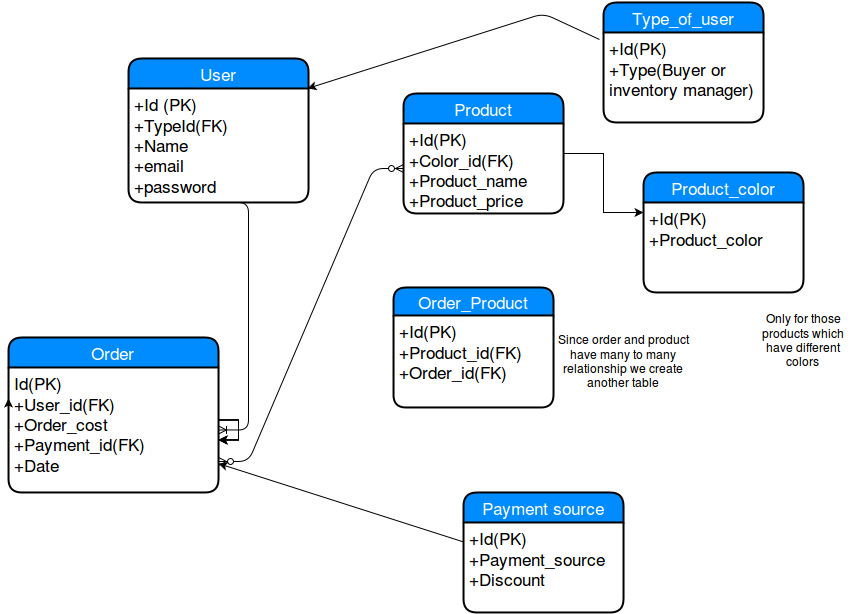

The diagram above was exported from draw.io. Its source (the exported page's mxGraphModel, read from the mxfile embedded in the PNG):
<mxGraphModel dx="1899" dy="595" grid="1" gridSize="10" guides="1" tooltips="1" connect="1" arrows="1" fold="1" page="1" pageScale="1" pageWidth="850" pageHeight="1100" background="#ffffff" math="0" shadow="0">
  <root>
    <mxCell id="0" />
    <mxCell id="1" parent="0" />
    <mxCell id="4951be90eef70aa1-25" value="" style="edgeStyle=entityRelationEdgeStyle;html=1;endArrow=ERoneToMany;exitX=0.361;exitY=1;exitPerimeter=0;" edge="1" parent="1" source="4951be90eef70aa1-12" target="4951be90eef70aa1-10">
      <mxGeometry width="100" height="100" relative="1" as="geometry">
        <mxPoint x="195" y="284.5" as="sourcePoint" />
        <mxPoint x="270" y="470" as="targetPoint" />
      </mxGeometry>
    </mxCell>
    <mxCell id="4951be90eef70aa1-27" value="Product" style="swimlane;html=1;childLayout=stackLayout;horizontal=1;startSize=30;horizontalStack=0;fillColor=#008cff;fontColor=#FFFFFF;rounded=1;fontSize=17;fontStyle=0;strokeWidth=2;resizeParent=0;resizeLast=1;shadow=0;dashed=0;align=center;" vertex="1" parent="1">
      <mxGeometry x="390" y="231" width="160" height="120" as="geometry" />
    </mxCell>
    <mxCell id="4951be90eef70aa1-28" value="+Id(PK)&lt;br&gt;+Color_id(FK)&lt;br&gt;+Product_name&lt;br&gt;+Product_price&lt;br&gt;" style="whiteSpace=wrap;html=1;align=left;strokeColor=none;fillColor=none;spacingLeft=4;fontSize=17;verticalAlign=top;resizable=0;rotatable=0;part=1;" vertex="1" parent="4951be90eef70aa1-27">
      <mxGeometry y="30" width="160" height="90" as="geometry" />
    </mxCell>
    <mxCell id="4951be90eef70aa1-38" value="" style="edgeStyle=entityRelationEdgeStyle;html=1;endArrow=ERzeroToMany;endFill=1;startArrow=ERzeroToMany;exitX=1;exitY=0.75;entryX=0;entryY=0.5;" edge="1" parent="1" source="4951be90eef70aa1-10" target="4951be90eef70aa1-28">
      <mxGeometry width="100" height="100" relative="1" as="geometry">
        <mxPoint x="205" y="480" as="sourcePoint" />
        <mxPoint x="415" y="328" as="targetPoint" />
      </mxGeometry>
    </mxCell>
    <mxCell id="4951be90eef70aa1-39" value="Since order and product have many to many relationship we create another table&lt;br&gt;" style="text;html=1;strokeColor=none;fillColor=none;align=center;verticalAlign=middle;whiteSpace=wrap;overflow=hidden;" vertex="1" parent="1">
      <mxGeometry x="540" y="464" width="140" height="70" as="geometry" />
    </mxCell>
    <mxCell id="4951be90eef70aa1-42" value="" style="endArrow=classic;html=1;exitX=-0.025;exitY=0.078;exitPerimeter=0;entryX=0.994;entryY=0;entryPerimeter=0;" edge="1" parent="1" source="4951be90eef70aa1-44" target="4951be90eef70aa1-12">
      <mxGeometry width="50" height="50" relative="1" as="geometry">
        <mxPoint x="190" y="111" as="sourcePoint" />
        <mxPoint x="196" y="245" as="targetPoint" />
        <Array as="points">
          <mxPoint x="530" y="151" />
        </Array>
      </mxGeometry>
    </mxCell>
    <mxCell id="4951be90eef70aa1-43" value="Type_of_user" style="swimlane;html=1;childLayout=stackLayout;horizontal=1;startSize=30;horizontalStack=0;fillColor=#008cff;fontColor=#FFFFFF;rounded=1;fontSize=17;fontStyle=0;strokeWidth=2;resizeParent=0;resizeLast=1;shadow=0;dashed=0;align=center;" vertex="1" parent="1">
      <mxGeometry x="590" y="140" width="160" height="120" as="geometry" />
    </mxCell>
    <mxCell id="4951be90eef70aa1-44" value="+Id(PK)&lt;br&gt;+Type(Buyer or inventory manager)&lt;br&gt;" style="whiteSpace=wrap;html=1;align=left;strokeColor=none;fillColor=none;spacingLeft=4;fontSize=17;verticalAlign=top;resizable=0;rotatable=0;part=1;" vertex="1" parent="4951be90eef70aa1-43">
      <mxGeometry y="30" width="160" height="90" as="geometry" />
    </mxCell>
    <mxCell id="4951be90eef70aa1-46" value="Payment source&lt;br&gt;" style="swimlane;html=1;childLayout=stackLayout;horizontal=1;startSize=30;horizontalStack=0;fillColor=#008cff;fontColor=#FFFFFF;rounded=1;fontSize=17;fontStyle=0;strokeWidth=2;resizeParent=0;resizeLast=1;shadow=0;dashed=0;align=center;" vertex="1" parent="1">
      <mxGeometry x="450" y="630" width="160" height="120" as="geometry" />
    </mxCell>
    <mxCell id="4951be90eef70aa1-47" value="+Id(PK)&lt;br&gt;+Payment_source&lt;br&gt;+Discount&lt;br&gt;" style="whiteSpace=wrap;html=1;align=left;strokeColor=none;fillColor=none;spacingLeft=4;fontSize=17;verticalAlign=top;resizable=0;rotatable=0;part=1;" vertex="1" parent="4951be90eef70aa1-46">
      <mxGeometry y="30" width="160" height="90" as="geometry" />
    </mxCell>
    <mxCell id="4951be90eef70aa1-45" value="" style="endArrow=classic;html=1;" edge="1" parent="1" source="4951be90eef70aa1-47" target="4951be90eef70aa1-10">
      <mxGeometry width="50" height="50" relative="1" as="geometry">
        <mxPoint x="290" y="670" as="sourcePoint" />
        <mxPoint x="450" y="650" as="targetPoint" />
      </mxGeometry>
    </mxCell>
    <mxCell id="4951be90eef70aa1-58" value="Product_color" style="swimlane;html=1;childLayout=stackLayout;horizontal=1;startSize=30;horizontalStack=0;fillColor=#008cff;fontColor=#FFFFFF;rounded=1;fontSize=17;fontStyle=0;strokeWidth=2;resizeParent=0;resizeLast=1;shadow=0;dashed=0;align=center;" vertex="1" parent="1">
      <mxGeometry x="630" y="310" width="160" height="120" as="geometry" />
    </mxCell>
    <mxCell id="4951be90eef70aa1-59" value="+Id(PK)&lt;br&gt;+Product_color&lt;br&gt;" style="whiteSpace=wrap;html=1;align=left;strokeColor=none;fillColor=none;spacingLeft=4;fontSize=17;verticalAlign=top;resizable=0;rotatable=0;part=1;" vertex="1" parent="4951be90eef70aa1-58">
      <mxGeometry y="30" width="160" height="90" as="geometry" />
    </mxCell>
    <mxCell id="4951be90eef70aa1-63" style="edgeStyle=orthogonalEdgeStyle;rounded=0;html=1;exitX=1;exitY=0.5;entryX=0;entryY=0.111;entryPerimeter=0;jettySize=auto;orthogonalLoop=1;" edge="1" parent="1" source="4951be90eef70aa1-27" target="4951be90eef70aa1-59">
      <mxGeometry relative="1" as="geometry" />
    </mxCell>
    <mxCell id="4951be90eef70aa1-67" value="Only for those products which have different colors&lt;br&gt;" style="text;html=1;strokeColor=none;fillColor=none;align=center;verticalAlign=middle;whiteSpace=wrap;overflow=hidden;" vertex="1" parent="1">
      <mxGeometry x="735" y="430" width="110" height="95" as="geometry" />
    </mxCell>
    <mxCell id="4951be90eef70aa1-21" value="Order_Product" style="swimlane;html=1;childLayout=stackLayout;horizontal=1;startSize=28;horizontalStack=0;fillColor=#008cff;fontColor=#FFFFFF;rounded=1;fontSize=17;fontStyle=0;strokeWidth=2;resizeParent=0;resizeLast=1;shadow=0;dashed=0;align=center;" vertex="1" parent="1">
      <mxGeometry x="380" y="425" width="160" height="120" as="geometry" />
    </mxCell>
    <mxCell id="4951be90eef70aa1-22" value="+Id(PK)&lt;br&gt;+Product_id(FK)&lt;br&gt;+Order_id(FK)&lt;br&gt;&lt;br&gt;" style="whiteSpace=wrap;html=1;align=left;strokeColor=none;fillColor=none;spacingLeft=4;fontSize=17;verticalAlign=top;resizable=0;rotatable=0;part=1;" vertex="1" parent="4951be90eef70aa1-21">
      <mxGeometry y="28" width="160" height="92" as="geometry" />
    </mxCell>
    <mxCell id="4951be90eef70aa1-11" value="User" style="swimlane;html=1;childLayout=stackLayout;horizontal=1;startSize=30;horizontalStack=0;fillColor=#008cff;fontColor=#FFFFFF;rounded=1;fontSize=17;fontStyle=0;strokeWidth=2;resizeParent=0;resizeLast=1;shadow=0;dashed=0;align=center;" vertex="1" parent="1">
      <mxGeometry x="115" y="196" width="180" height="144" as="geometry" />
    </mxCell>
    <mxCell id="4951be90eef70aa1-12" value="+Id (PK)&lt;br&gt;+TypeId(FK)&lt;br&gt;+Name&lt;br&gt;+email&lt;br&gt;+password&lt;br&gt;" style="whiteSpace=wrap;html=1;align=left;strokeColor=none;fillColor=none;spacingLeft=4;fontSize=17;verticalAlign=top;resizable=0;rotatable=0;part=1;" vertex="1" parent="4951be90eef70aa1-11">
      <mxGeometry y="30" width="180" height="114" as="geometry" />
    </mxCell>
    <mxCell id="48f5713707c6649c-4" style="edgeStyle=orthogonalEdgeStyle;rounded=0;html=1;exitX=0.75;exitY=0;entryX=0.75;entryY=0;jettySize=auto;orthogonalLoop=1;" edge="1" parent="1" source="4951be90eef70aa1-21" target="4951be90eef70aa1-21">
      <mxGeometry relative="1" as="geometry" />
    </mxCell>
    <mxCell id="4951be90eef70aa1-9" value="Order" style="swimlane;html=1;childLayout=stackLayout;horizontal=1;startSize=30;horizontalStack=0;fillColor=#008cff;fontColor=#FFFFFF;rounded=1;fontSize=17;fontStyle=0;strokeWidth=2;resizeParent=0;resizeLast=1;shadow=0;dashed=0;align=center;" vertex="1" parent="1">
      <mxGeometry x="-5" y="475" width="210" height="155" as="geometry" />
    </mxCell>
    <mxCell id="4951be90eef70aa1-10" value="Id(PK)&lt;br&gt;+User_id(FK)&lt;br&gt;+Order_cost&lt;br&gt;+Payment_id(FK)&lt;br&gt;+Date&lt;br&gt;&lt;br&gt;&lt;br&gt;" style="whiteSpace=wrap;html=1;align=left;strokeColor=none;fillColor=none;spacingLeft=4;fontSize=17;verticalAlign=top;resizable=0;rotatable=0;part=1;" vertex="1" parent="4951be90eef70aa1-9">
      <mxGeometry y="30" width="210" height="125" as="geometry" />
    </mxCell>
    <mxCell id="4951be90eef70aa1-26" style="edgeStyle=orthogonalEdgeStyle;rounded=0;html=1;exitX=0;exitY=0.5;entryX=0;entryY=0.25;jettySize=auto;orthogonalLoop=1;" edge="1" parent="4951be90eef70aa1-9" source="4951be90eef70aa1-9" target="4951be90eef70aa1-10">
      <mxGeometry relative="1" as="geometry" />
    </mxCell>
    <mxCell id="5704a5257c970881-2" style="edgeStyle=orthogonalEdgeStyle;rounded=0;html=1;jettySize=auto;orthogonalLoop=1;" edge="1" parent="4951be90eef70aa1-9" source="4951be90eef70aa1-10" target="4951be90eef70aa1-10">
      <mxGeometry relative="1" as="geometry" />
    </mxCell>
    <mxCell id="5704a5257c970881-3" style="edgeStyle=orthogonalEdgeStyle;rounded=0;html=1;exitX=0.5;exitY=1;jettySize=auto;orthogonalLoop=1;" edge="1" parent="4951be90eef70aa1-9" source="4951be90eef70aa1-10" target="4951be90eef70aa1-10">
      <mxGeometry relative="1" as="geometry" />
    </mxCell>
    <mxCell id="5704a5257c970881-4" style="edgeStyle=orthogonalEdgeStyle;rounded=0;html=1;jettySize=auto;orthogonalLoop=1;" edge="1" parent="4951be90eef70aa1-9" source="4951be90eef70aa1-10" target="4951be90eef70aa1-10">
      <mxGeometry relative="1" as="geometry" />
    </mxCell>
    <mxCell id="5704a5257c970881-5" style="edgeStyle=orthogonalEdgeStyle;rounded=0;html=1;jettySize=auto;orthogonalLoop=1;" edge="1" parent="4951be90eef70aa1-9" source="4951be90eef70aa1-10" target="4951be90eef70aa1-10">
      <mxGeometry relative="1" as="geometry" />
    </mxCell>
    <mxCell id="5704a5257c970881-6" style="edgeStyle=orthogonalEdgeStyle;rounded=0;html=1;jettySize=auto;orthogonalLoop=1;" edge="1" parent="4951be90eef70aa1-9" source="4951be90eef70aa1-10" target="4951be90eef70aa1-10">
      <mxGeometry relative="1" as="geometry" />
    </mxCell>
  </root>
</mxGraphModel>